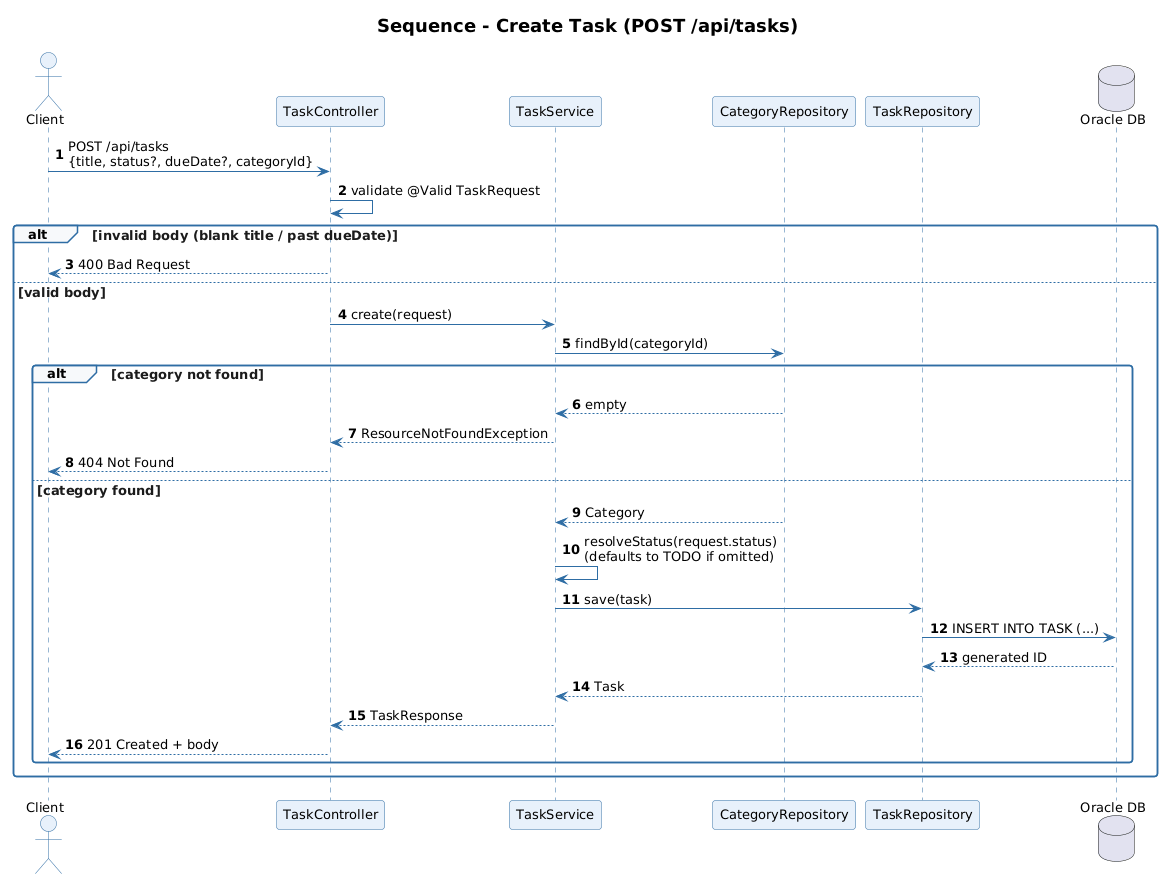

The diagram above was rendered by PlantUML. Its source (embedded in the PNG):
@startuml
title Sequence - Create Task (POST /api/tasks)
skinparam backgroundColor #FFFFFF
skinparam shadowing false
skinparam roundCorner 6
skinparam defaultFontName "Segoe UI"
skinparam defaultFontSize 13
skinparam titleFontSize 18
skinparam titleFontStyle bold
skinparam sequence {
    ArrowColor #2E6DA4
    LifeLineBorderColor #2E6DA4
    ParticipantBackgroundColor #E8F1FB
    ParticipantBorderColor #2E6DA4
    ActorBackgroundColor #E8F1FB
    ActorBorderColor #2E6DA4
    GroupBackgroundColor #F7F9FB
    GroupBorderColor #2E6DA4
    GroupFontColor #1B1B1B
}
autonumber "<b>0</b>"

actor Client
participant "TaskController" as Controller
participant "TaskService" as Service
participant "CategoryRepository" as CatRepo
participant "TaskRepository" as TaskRepo
database "Oracle DB" as DB

Client -> Controller : POST /api/tasks\n{title, status?, dueDate?, categoryId}
Controller -> Controller : validate @Valid TaskRequest
alt invalid body (blank title / past dueDate)
  Controller --> Client : 400 Bad Request
else valid body
  Controller -> Service : create(request)
  Service -> CatRepo : findById(categoryId)
  alt category not found
    CatRepo --> Service : empty
    Service --> Controller : ResourceNotFoundException
    Controller --> Client : 404 Not Found
  else category found
    CatRepo --> Service : Category
    Service -> Service : resolveStatus(request.status)\n(defaults to TODO if omitted)
    Service -> TaskRepo : save(task)
    TaskRepo -> DB : INSERT INTO TASK (...)
    DB --> TaskRepo : generated ID
    TaskRepo --> Service : Task
    Service --> Controller : TaskResponse
    Controller --> Client : 201 Created + body
  end
end
@enduml